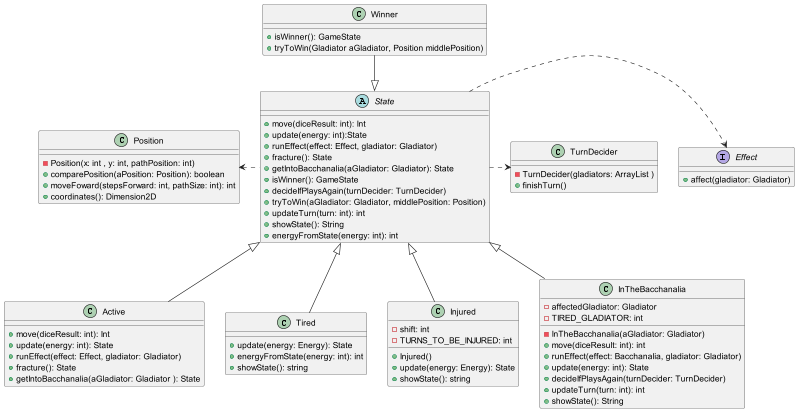

The diagram above was rendered by PlantUML. Its source (embedded in the PNG):
@startuml
!include Active.plantuml
!include Tired.plantuml
!include State.plantuml
!include Injured.plantuml
!include Winner.plantuml
!include InTheBacchanalia.plantuml
!include ../square/Effect.plantuml
!include ../position/Position.plantuml
!include ../game/TurnDecider.plantuml

State <|-- Active
State <|-- Tired
State <|-- Injured
State <|-- InTheBacchanalia
Winner --|> State
State .> Effect
State .> TurnDecider
Position <. State

@enduml